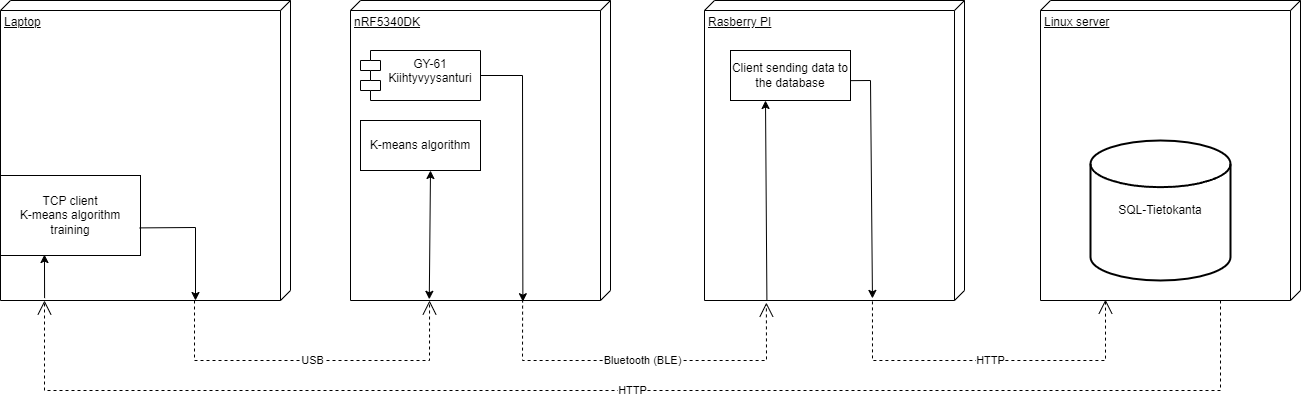

The diagram above was exported from draw.io. Its source (the exported page's mxGraphModel, read from the mxfile embedded in the PNG):
<mxGraphModel dx="2220" dy="787" grid="1" gridSize="10" guides="1" tooltips="1" connect="1" arrows="1" fold="1" page="1" pageScale="1" pageWidth="827" pageHeight="1169" math="0" shadow="0">
  <root>
    <mxCell id="0" />
    <mxCell id="1" parent="0" />
    <UserObject label="&lt;div&gt;Laptop&lt;/div&gt;" link="https://tl.oamk.fi/tietoliikenteen_sovellusprojekti/" id="KBakr5kAFuNbeXACu1iP-1">
      <mxCell style="verticalAlign=top;align=left;spacingTop=8;spacingLeft=2;spacingRight=12;shape=cube;size=10;direction=south;fontStyle=4;html=1;whiteSpace=wrap;" vertex="1" parent="1">
        <mxGeometry x="-290" y="330" width="290" height="300" as="geometry" />
      </mxCell>
    </UserObject>
    <UserObject label="&lt;div&gt;Rasberry PI&lt;/div&gt;&lt;div&gt;&lt;br&gt;&lt;/div&gt;" link="https://tl.oamk.fi/tietoliikenteen_sovellusprojekti/" id="KBakr5kAFuNbeXACu1iP-3">
      <mxCell style="verticalAlign=top;align=left;spacingTop=8;spacingLeft=2;spacingRight=12;shape=cube;size=10;direction=south;fontStyle=4;html=1;whiteSpace=wrap;" vertex="1" parent="1">
        <mxGeometry x="414" y="330" width="260" height="300" as="geometry" />
      </mxCell>
    </UserObject>
    <UserObject label="&lt;div&gt;nRF5340DK&lt;/div&gt;" link="https://tl.oamk.fi/tietoliikenteen_sovellusprojekti/" id="KBakr5kAFuNbeXACu1iP-4">
      <mxCell style="verticalAlign=top;align=left;spacingTop=8;spacingLeft=2;spacingRight=12;shape=cube;size=10;direction=south;fontStyle=4;html=1;whiteSpace=wrap;" vertex="1" parent="1">
        <mxGeometry x="60" y="330" width="260" height="300" as="geometry" />
      </mxCell>
    </UserObject>
    <mxCell id="KBakr5kAFuNbeXACu1iP-5" value="" style="group" vertex="1" connectable="0" parent="1">
      <mxGeometry x="750" y="330" width="260" height="300" as="geometry" />
    </mxCell>
    <mxCell id="KBakr5kAFuNbeXACu1iP-2" value="&lt;div&gt;Linux server&lt;/div&gt;&lt;div&gt;&lt;br&gt;&lt;/div&gt;" style="verticalAlign=top;align=left;spacingTop=8;spacingLeft=2;spacingRight=12;shape=cube;size=10;direction=south;fontStyle=4;html=1;whiteSpace=wrap;" vertex="1" parent="KBakr5kAFuNbeXACu1iP-5">
      <mxGeometry width="260" height="300" as="geometry" />
    </mxCell>
    <mxCell id="36hlCLp6hrMSwScp8mkX-6" value="SQL-Tietokanta" style="strokeWidth=2;html=1;shape=mxgraph.flowchart.database;whiteSpace=wrap;" vertex="1" parent="KBakr5kAFuNbeXACu1iP-5">
      <mxGeometry x="50" y="140" width="140" height="140" as="geometry" />
    </mxCell>
    <mxCell id="KBakr5kAFuNbeXACu1iP-7" value="USB" style="endArrow=open;endSize=12;dashed=1;html=1;rounded=0;entryX=1;entryY=0.696;entryDx=0;entryDy=0;entryPerimeter=0;" edge="1" parent="1" target="KBakr5kAFuNbeXACu1iP-4">
      <mxGeometry width="160" relative="1" as="geometry">
        <mxPoint x="-96" y="630" as="sourcePoint" />
        <mxPoint x="60" y="760" as="targetPoint" />
        <Array as="points">
          <mxPoint x="-96" y="690" />
          <mxPoint x="139" y="690" />
        </Array>
      </mxGeometry>
    </mxCell>
    <mxCell id="KBakr5kAFuNbeXACu1iP-8" value="Bluetooth (BLE)" style="endArrow=open;endSize=12;dashed=1;html=1;rounded=0;exitX=0.997;exitY=0.338;exitDx=0;exitDy=0;exitPerimeter=0;entryX=1.007;entryY=0.762;entryDx=0;entryDy=0;entryPerimeter=0;" edge="1" parent="1" source="KBakr5kAFuNbeXACu1iP-4" target="KBakr5kAFuNbeXACu1iP-3">
      <mxGeometry width="160" relative="1" as="geometry">
        <mxPoint x="530" y="770" as="sourcePoint" />
        <mxPoint x="690" y="770" as="targetPoint" />
        <Array as="points">
          <mxPoint x="232" y="690" />
          <mxPoint x="476" y="690" />
        </Array>
      </mxGeometry>
    </mxCell>
    <mxCell id="KBakr5kAFuNbeXACu1iP-9" value="HTTP" style="endArrow=open;endSize=12;dashed=1;html=1;rounded=0;exitX=1.003;exitY=0.354;exitDx=0;exitDy=0;exitPerimeter=0;entryX=0.997;entryY=0.75;entryDx=0;entryDy=0;entryPerimeter=0;" edge="1" parent="1" source="KBakr5kAFuNbeXACu1iP-3" target="KBakr5kAFuNbeXACu1iP-2">
      <mxGeometry width="160" relative="1" as="geometry">
        <mxPoint x="730" y="760" as="sourcePoint" />
        <mxPoint x="890" y="760" as="targetPoint" />
        <Array as="points">
          <mxPoint x="582" y="690" />
          <mxPoint x="815" y="690" />
        </Array>
      </mxGeometry>
    </mxCell>
    <mxCell id="KBakr5kAFuNbeXACu1iP-10" value="HTTP" style="endArrow=open;endSize=12;dashed=1;html=1;rounded=0;" edge="1" parent="1">
      <mxGeometry width="160" relative="1" as="geometry">
        <mxPoint x="930" y="630" as="sourcePoint" />
        <mxPoint x="-246" y="630" as="targetPoint" />
        <Array as="points">
          <mxPoint x="930" y="720" />
          <mxPoint x="-246" y="720" />
        </Array>
      </mxGeometry>
    </mxCell>
    <mxCell id="KBakr5kAFuNbeXACu1iP-12" value="GY-61&lt;div&gt;Kiihtyvyysanturi&lt;/div&gt;&lt;div&gt;&lt;br&gt;&lt;/div&gt;" style="shape=module;align=left;spacingLeft=20;align=center;verticalAlign=top;whiteSpace=wrap;html=1;" vertex="1" parent="1">
      <mxGeometry x="70" y="380" width="120" height="50" as="geometry" />
    </mxCell>
    <mxCell id="KBakr5kAFuNbeXACu1iP-13" value="TCP client&lt;div&gt;K-means algorithm training&lt;/div&gt;" style="html=1;whiteSpace=wrap;" vertex="1" parent="1">
      <mxGeometry x="-290" y="505" width="140" height="80" as="geometry" />
    </mxCell>
    <mxCell id="KBakr5kAFuNbeXACu1iP-14" value="" style="endArrow=classic;html=1;rounded=0;entryX=0.314;entryY=0.988;entryDx=0;entryDy=0;entryPerimeter=0;exitX=0.992;exitY=0.848;exitDx=0;exitDy=0;exitPerimeter=0;" edge="1" parent="1" source="KBakr5kAFuNbeXACu1iP-1" target="KBakr5kAFuNbeXACu1iP-13">
      <mxGeometry width="50" height="50" relative="1" as="geometry">
        <mxPoint x="-250" y="630" as="sourcePoint" />
        <mxPoint x="200" y="420" as="targetPoint" />
      </mxGeometry>
    </mxCell>
    <mxCell id="KBakr5kAFuNbeXACu1iP-15" value="" style="endArrow=classic;html=1;rounded=0;exitX=0.994;exitY=0.655;exitDx=0;exitDy=0;exitPerimeter=0;" edge="1" parent="1" source="KBakr5kAFuNbeXACu1iP-13">
      <mxGeometry width="50" height="50" relative="1" as="geometry">
        <mxPoint x="-100" y="599" as="sourcePoint" />
        <mxPoint x="-95" y="630" as="targetPoint" />
        <Array as="points">
          <mxPoint x="-95" y="557" />
        </Array>
      </mxGeometry>
    </mxCell>
    <mxCell id="KBakr5kAFuNbeXACu1iP-16" value="K-means algorithm" style="html=1;whiteSpace=wrap;" vertex="1" parent="1">
      <mxGeometry x="70" y="450" width="120" height="50" as="geometry" />
    </mxCell>
    <mxCell id="KBakr5kAFuNbeXACu1iP-17" value="" style="endArrow=classic;startArrow=classic;html=1;rounded=0;exitX=0.996;exitY=0.697;exitDx=0;exitDy=0;exitPerimeter=0;" edge="1" parent="1" source="KBakr5kAFuNbeXACu1iP-4">
      <mxGeometry width="50" height="50" relative="1" as="geometry">
        <mxPoint x="90" y="540" as="sourcePoint" />
        <mxPoint x="140" y="500" as="targetPoint" />
      </mxGeometry>
    </mxCell>
    <mxCell id="KBakr5kAFuNbeXACu1iP-18" value="" style="endArrow=classic;html=1;rounded=0;exitX=1;exitY=0.5;exitDx=0;exitDy=0;entryX=1.004;entryY=0.337;entryDx=0;entryDy=0;entryPerimeter=0;" edge="1" parent="1" source="KBakr5kAFuNbeXACu1iP-12" target="KBakr5kAFuNbeXACu1iP-4">
      <mxGeometry width="50" height="50" relative="1" as="geometry">
        <mxPoint x="230" y="530" as="sourcePoint" />
        <mxPoint x="230" y="630" as="targetPoint" />
        <Array as="points">
          <mxPoint x="232" y="405" />
        </Array>
      </mxGeometry>
    </mxCell>
    <mxCell id="KBakr5kAFuNbeXACu1iP-20" value="Client sending data to the database" style="html=1;whiteSpace=wrap;" vertex="1" parent="1">
      <mxGeometry x="440" y="380" width="120" height="50" as="geometry" />
    </mxCell>
    <mxCell id="KBakr5kAFuNbeXACu1iP-22" value="" style="endArrow=classic;html=1;rounded=0;exitX=0.999;exitY=0.76;exitDx=0;exitDy=0;exitPerimeter=0;" edge="1" parent="1" source="KBakr5kAFuNbeXACu1iP-3">
      <mxGeometry width="50" height="50" relative="1" as="geometry">
        <mxPoint x="500" y="530" as="sourcePoint" />
        <mxPoint x="475" y="430" as="targetPoint" />
      </mxGeometry>
    </mxCell>
    <mxCell id="KBakr5kAFuNbeXACu1iP-23" value="" style="endArrow=classic;html=1;rounded=0;exitX=0.998;exitY=0.603;exitDx=0;exitDy=0;entryX=0.993;entryY=0.354;entryDx=0;entryDy=0;entryPerimeter=0;exitPerimeter=0;" edge="1" parent="1" source="KBakr5kAFuNbeXACu1iP-20" target="KBakr5kAFuNbeXACu1iP-3">
      <mxGeometry width="50" height="50" relative="1" as="geometry">
        <mxPoint x="542.19" y="560" as="sourcePoint" />
        <mxPoint x="545.815" y="550" as="targetPoint" />
        <Array as="points">
          <mxPoint x="580" y="410" />
        </Array>
      </mxGeometry>
    </mxCell>
  </root>
</mxGraphModel>